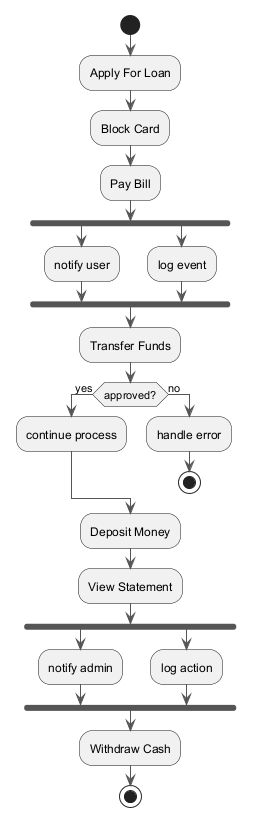

The diagram above was rendered by PlantUML. Its source (embedded in the PNG):
@startuml
skinparam backgroundColor #FFFFFF
skinparam classBackgroundColor #F1F8E9
skinparam classBorderColor #33691E
skinparam ArrowColor #555555
start
:Apply For Loan;
:Block Card;
:Pay Bill;
fork
:notify user;
fork again
:log event;
end fork
:Transfer Funds;
if (approved?) then (yes)
:continue process;
else (no)
:handle error;
stop
endif
:Deposit Money;
:View Statement;
fork
:notify admin;
fork again
:log action;
end fork
:Withdraw Cash;
stop
@enduml